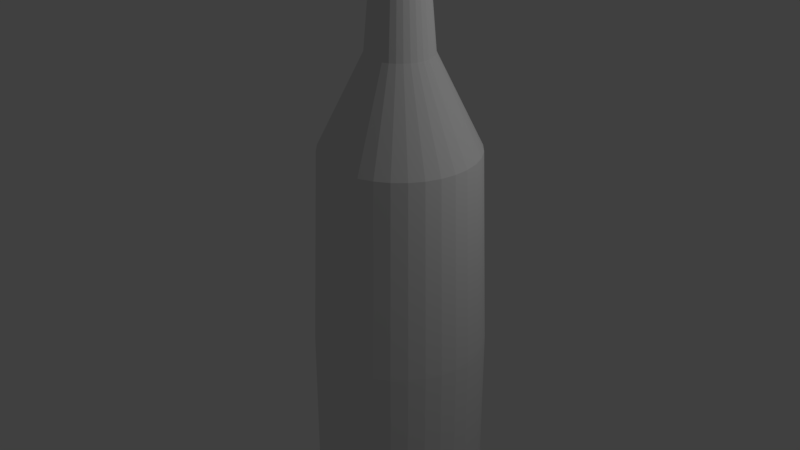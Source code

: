 # Source: botella.blend  (saved by Blender 2.78.0; exported with 4.5.12 LTS)
import bpy
from mathutils import Matrix  # noqa: F401  (used for matrix-valued properties, if any)

bpy.ops.wm.read_factory_settings(use_empty=True)
scene = bpy.context.scene
scene.name = 'Scene'

# ---- collections
col_collection_1 = bpy.data.collections.new('Collection 1'); scene.collection.children.link(col_collection_1)

# ---- world
world_world = bpy.data.worlds.new('World'); scene.world = world_world
world_world.color = (0.05088, 0.05088, 0.05088)
world_world.use_sun_shadow = False
world_world.sun_shadow_jitter_overblur = 0.0
world_world.cycles.sampling_method = 'MANUAL'

# ---- lights
light_lamp = bpy.data.lights.new('Lamp', 'POINT')
light_lamp.transmission_factor = 0.0
light_lamp.cutoff_distance = 30.0
light_lamp.energy = 100.0
light_lamp.shadow_buffer_clip_start = 1.001
light_lamp.shadow_soft_size = 0.1
light_lamp.shadow_maximum_resolution = 0.006
light_lamp.use_absolute_resolution = True

# ---- meshes
me_cylinder = bpy.data.meshes.new('Cylinder')
me_cylinder.from_pydata([(2.508e-07, 0.9936, -1.144), (1.881e-07, 0.9952, 0.9995), (0.1938, 0.9745, -1.144), (0.1942, 0.9761, 0.9995), (0.3802, 0.918, -1.144), (0.3808, 0.9194, 0.9995), (0.552, 0.8261, -1.144), (0.5529, 0.8275, 0.9995), (0.7026, 0.7026, -1.144), (0.7037, 0.7037, 0.9995), (0.8261, 0.552, -1.144), (0.8275, 0.5529, 0.9995), (0.918, 0.3802, -1.144), (0.9194, 0.3808, 0.9995), (0.9745, 0.1938, -1.144), (0.9761, 0.1942, 0.9995), (0.9936, 7.5e-08, -1.144), (0.9952, 7.513e-08, 0.9995), (0.9745, -0.1938, -1.144), (0.9761, -0.1942, 0.9995), (0.918, -0.3802, -1.144), (0.9194, -0.3808, 0.9995), (0.8261, -0.552, -1.144), (0.8275, -0.5529, 0.9995), (0.7026, -0.7026, -1.144), (0.7037, -0.7037, 0.9995), (0.552, -0.8261, -1.144), (0.5529, -0.8275, 0.9995), (0.3802, -0.918, -1.144), (0.3808, -0.9194, 0.9995), (0.1938, -0.9745, -1.144), (0.1942, -0.9761, 0.9995), (-3.243e-07, -0.9936, -1.144), (-3.247e-07, -0.9952, 0.9995), (-0.1938, -0.9745, -1.144), (-0.1942, -0.9761, 0.9995), (-0.3802, -0.918, -1.144), (-0.3808, -0.9194, 0.9995), (-0.552, -0.8261, -1.144), (-0.5529, -0.8275, 0.9995), (-0.7026, -0.7026, -1.144), (-0.7037, -0.7037, 0.9995), (-0.8261, -0.552, -1.144), (-0.8275, -0.5529, 0.9995), (-0.918, -0.3802, -1.144), (-0.9194, -0.3808, 0.9995), (-0.9745, -0.1938, -1.144), (-0.9761, -0.1942, 0.9995), (-0.9936, 9.596e-07, -1.144), (-0.9952, 9.611e-07, 0.9995), (-0.9745, 0.1938, -1.144), (-0.9761, 0.1942, 0.9995), (-0.918, 0.3802, -1.144), (-0.9194, 0.3808, 0.9995), (-0.8261, 0.552, -1.144), (-0.8275, 0.5529, 0.9995), (-0.7026, 0.7026, -1.144), (-0.7037, 0.7037, 0.9995), (-0.552, 0.8261, -1.144), (-0.5529, 0.8275, 0.9995), (-0.3802, 0.918, -1.144), (-0.3808, 0.9194, 0.9995), (-0.1938, 0.9745, -1.144), (-0.1942, 0.9761, 0.9995), (1.986e-07, 0.9072, 3.349), (0.177, 0.8897, 3.349), (0.3472, 0.8381, 3.349), (0.504, 0.7543, 3.349), (0.6415, 0.6415, 3.349), (0.7543, 0.504, 3.349), (0.8381, 0.3472, 3.349), (0.8897, 0.177, 3.349), (0.9072, 9.369e-08, 3.349), (0.8897, -0.177, 3.349), (0.8381, -0.3472, 3.349), (0.7543, -0.504, 3.349), (0.6415, -0.6415, 3.349), (0.504, -0.7543, 3.349), (0.3472, -0.8381, 3.349), (0.177, -0.8897, 3.349), (-2.853e-07, -0.9072, 3.349), (-0.177, -0.8897, 3.349), (-0.3472, -0.8381, 3.349), (-0.504, -0.7543, 3.349), (-0.6415, -0.6415, 3.349), (-0.7543, -0.504, 3.349), (-0.8381, -0.3472, 3.349), (-0.8897, -0.177, 3.349), (-0.9072, 9.008e-07, 3.349), (-0.8897, 0.177, 3.349), (-0.8381, 0.3472, 3.349), (-0.7543, 0.504, 3.349), (-0.6415, 0.6415, 3.349), (-0.504, 0.7543, 3.349), (-0.3472, 0.8381, 3.349), (-0.177, 0.8897, 3.349), (1.286e-07, 0.3824, 4.427), (0.0746, 0.375, 4.427), (0.1463, 0.3533, 4.427), (0.2124, 0.3179, 4.427), (0.2704, 0.2704, 4.427), (0.3179, 0.2124, 4.427), (0.3533, 0.1463, 4.427), (0.375, 0.0746, 4.427), (0.3824, 2.047e-07, 4.427), (0.375, -0.0746, 4.427), (0.3533, -0.1463, 4.427), (0.3179, -0.2124, 4.427), (0.2704, -0.2704, 4.427), (0.2124, -0.3179, 4.427), (0.1463, -0.3533, 4.427), (0.0746, -0.375, 4.427), (-5.242e-08, -0.3824, 4.427), (-0.0746, -0.375, 4.427), (-0.1463, -0.3533, 4.427), (-0.2124, -0.3179, 4.427), (-0.2704, -0.2704, 4.427), (-0.3179, -0.2124, 4.427), (-0.3533, -0.1463, 4.427), (-0.375, -0.0746, 4.427), (-0.3824, 5.438e-07, 4.427), (-0.375, 0.0746, 4.427), (-0.3533, 0.1463, 4.427), (-0.3179, 0.2124, 4.427), (-0.2704, 0.2704, 4.427), (-0.2124, 0.3179, 4.427), (-0.1463, 0.3533, 4.427), (-0.07459, 0.375, 4.427), (1.385e-07, 0.2988, 5.415), (0.05829, 0.2931, 5.415), (0.1143, 0.2761, 5.415), (0.166, 0.2484, 5.415), (0.2113, 0.2113, 5.415), (0.2484, 0.166, 5.415), (0.2761, 0.1143, 5.415), (0.2931, 0.05829, 5.415), (0.2988, 2.22e-07, 5.415), (0.2931, -0.05829, 5.415), (0.2761, -0.1143, 5.415), (0.2484, -0.166, 5.415), (0.2113, -0.2113, 5.415), (0.166, -0.2484, 5.415), (0.1143, -0.2761, 5.415), (0.05829, -0.2931, 5.415), (-1.528e-08, -0.2988, 5.415), (-0.05829, -0.2931, 5.415), (-0.1143, -0.2761, 5.415), (-0.166, -0.2484, 5.415), (-0.2113, -0.2113, 5.415), (-0.2484, -0.166, 5.415), (-0.2761, -0.1143, 5.415), (-0.2931, -0.05829, 5.415), (-0.2988, 4.868e-07, 5.415), (-0.2931, 0.05829, 5.415), (-0.2761, 0.1143, 5.415), (-0.2484, 0.166, 5.415), (-0.2113, 0.2113, 5.415), (-0.166, 0.2484, 5.415), (-0.1143, 0.2761, 5.415), (-0.05829, 0.2931, 5.415), (1.42e-07, 0.3254, 5.624), (0.06348, 0.3191, 5.624), (0.1245, 0.3006, 5.624), (0.1808, 0.2706, 5.624), (0.2301, 0.2301, 5.624), (0.2706, 0.1808, 5.624), (0.3006, 0.1245, 5.624), (0.3191, 0.06348, 5.624), (0.3254, 2.156e-07, 5.624), (0.3191, -0.06348, 5.624), (0.3006, -0.1245, 5.624), (0.2706, -0.1808, 5.624), (0.2301, -0.2301, 5.624), (0.1808, -0.2706, 5.624), (0.1245, -0.3006, 5.624), (0.06348, -0.3191, 5.624), (-2.793e-08, -0.3254, 5.624), (-0.06348, -0.3191, 5.624), (-0.1245, -0.3006, 5.624), (-0.1808, -0.2706, 5.624), (-0.2301, -0.2301, 5.624), (-0.2706, -0.1808, 5.624), (-0.3006, -0.1245, 5.624), (-0.3191, -0.06348, 5.624), (-0.3254, 5.037e-07, 5.624), (-0.3191, 0.06348, 5.624), (-0.3006, 0.1245, 5.624), (-0.2706, 0.1808, 5.624), (-0.2301, 0.2301, 5.624), (-0.1808, 0.2706, 5.624), (-0.1245, 0.3006, 5.624), (-0.06348, 0.3191, 5.624), (1.621e-07, 0.3293, 5.97), (0.06425, 0.323, 5.97), (0.126, 0.3043, 5.97), (0.183, 0.2738, 5.97), (0.2329, 0.2329, 5.97), (0.2738, 0.183, 5.97), (0.3043, 0.126, 5.97), (0.323, 0.06425, 5.97), (0.3293, 2.147e-07, 5.97), (0.323, -0.06425, 5.97), (0.3043, -0.126, 5.97), (0.2738, -0.183, 5.97), (0.2329, -0.2329, 5.97), (0.183, -0.2738, 5.97), (0.126, -0.3043, 5.97), (0.06425, -0.323, 5.97), (-3.033e-08, -0.3293, 5.97), (-0.06425, -0.323, 5.97), (-0.126, -0.3043, 5.97), (-0.183, -0.2738, 5.97), (-0.2329, -0.2329, 5.97), (-0.2738, -0.183, 5.97), (-0.3043, -0.126, 5.97), (-0.323, -0.06425, 5.97), (-0.3293, 5.057e-07, 5.97), (-0.323, 0.06425, 5.97), (-0.3043, 0.126, 5.97), (-0.2738, 0.183, 5.97), (-0.2329, 0.2329, 5.97), (-0.183, 0.2738, 5.97), (-0.126, 0.3043, 5.97), (-0.06425, 0.323, 5.97)], [], [(0, 1, 3, 2), (2, 3, 5, 4), (4, 5, 7, 6), (6, 7, 9, 8), (8, 9, 11, 10), (10, 11, 13, 12), (12, 13, 15, 14), (14, 15, 17, 16), (16, 17, 19, 18), (18, 19, 21, 20), (20, 21, 23, 22), (22, 23, 25, 24), (24, 25, 27, 26), (26, 27, 29, 28), (28, 29, 31, 30), (30, 31, 33, 32), (32, 33, 35, 34), (34, 35, 37, 36), (36, 37, 39, 38), (38, 39, 41, 40), (40, 41, 43, 42), (42, 43, 45, 44), (44, 45, 47, 46), (46, 47, 49, 48), (48, 49, 51, 50), (50, 51, 53, 52), (52, 53, 55, 54), (54, 55, 57, 56), (56, 57, 59, 58), (58, 59, 61, 60), (9, 7, 67, 68), (60, 61, 63, 62), (62, 63, 1, 0), (0, 2, 4, 6, 8, 10, 12, 14, 16, 18, 20, 22, 24, 26, 28, 30, 32, 34, 36, 38, 40, 42, 44, 46, 48, 50, 52, 54, 56, 58, 60, 62), (74, 73, 105, 106), (27, 25, 76, 77), (45, 43, 85, 86), (63, 61, 94, 95), (19, 17, 72, 73), (37, 35, 81, 82), (55, 53, 90, 91), (11, 9, 68, 69), (29, 27, 77, 78), (47, 45, 86, 87), (3, 1, 64, 65), (1, 63, 95, 64), (21, 19, 73, 74), (39, 37, 82, 83), (57, 55, 91, 92), (13, 11, 69, 70), (31, 29, 78, 79), (49, 47, 87, 88), (5, 3, 65, 66), (23, 21, 74, 75), (41, 39, 83, 84), (59, 57, 92, 93), (15, 13, 70, 71), (33, 31, 79, 80), (51, 49, 88, 89), (7, 5, 66, 67), (25, 23, 75, 76), (43, 41, 84, 85), (61, 59, 93, 94), (17, 15, 71, 72), (35, 33, 80, 81), (53, 51, 89, 90), (109, 108, 140, 141), (88, 87, 119, 120), (75, 74, 106, 107), (89, 88, 120, 121), (76, 75, 107, 108), (90, 89, 121, 122), (77, 76, 108, 109), (91, 90, 122, 123), (78, 77, 109, 110), (65, 64, 96, 97), (92, 91, 123, 124), (79, 78, 110, 111), (66, 65, 97, 98), (93, 92, 124, 125), (80, 79, 111, 112), (67, 66, 98, 99), (94, 93, 125, 126), (81, 80, 112, 113), (68, 67, 99, 100), (95, 94, 126, 127), (82, 81, 113, 114), (69, 68, 100, 101), (64, 95, 127, 96), (83, 82, 114, 115), (70, 69, 101, 102), (84, 83, 115, 116), (71, 70, 102, 103), (85, 84, 116, 117), (72, 71, 103, 104), (86, 85, 117, 118), (73, 72, 104, 105), (87, 86, 118, 119), (144, 143, 175, 176), (123, 122, 154, 155), (110, 109, 141, 142), (97, 96, 128, 129), (124, 123, 155, 156), (111, 110, 142, 143), (98, 97, 129, 130), (125, 124, 156, 157), (112, 111, 143, 144), (99, 98, 130, 131), (126, 125, 157, 158), (113, 112, 144, 145), (100, 99, 131, 132), (127, 126, 158, 159), (114, 113, 145, 146), (101, 100, 132, 133), (96, 127, 159, 128), (115, 114, 146, 147), (102, 101, 133, 134), (116, 115, 147, 148), (103, 102, 134, 135), (117, 116, 148, 149), (104, 103, 135, 136), (118, 117, 149, 150), (105, 104, 136, 137), (119, 118, 150, 151), (106, 105, 137, 138), (120, 119, 151, 152), (107, 106, 138, 139), (121, 120, 152, 153), (108, 107, 139, 140), (122, 121, 153, 154), (179, 178, 210, 211), (131, 130, 162, 163), (158, 157, 189, 190), (145, 144, 176, 177), (132, 131, 163, 164), (159, 158, 190, 191), (146, 145, 177, 178), (133, 132, 164, 165), (128, 159, 191, 160), (147, 146, 178, 179), (134, 133, 165, 166), (148, 147, 179, 180), (135, 134, 166, 167), (149, 148, 180, 181), (136, 135, 167, 168), (150, 149, 181, 182), (137, 136, 168, 169), (151, 150, 182, 183), (138, 137, 169, 170), (152, 151, 183, 184), (139, 138, 170, 171), (153, 152, 184, 185), (140, 139, 171, 172), (154, 153, 185, 186), (141, 140, 172, 173), (155, 154, 186, 187), (142, 141, 173, 174), (129, 128, 160, 161), (156, 155, 187, 188), (143, 142, 174, 175), (130, 129, 161, 162), (157, 156, 188, 189), (193, 192, 223, 222, 221, 220, 219, 218, 217, 216, 215, 214, 213, 212, 211, 210, 209, 208, 207, 206, 205, 204, 203, 202, 201, 200, 199, 198, 197, 196, 195, 194), (166, 165, 197, 198), (180, 179, 211, 212), (167, 166, 198, 199), (181, 180, 212, 213), (168, 167, 199, 200), (182, 181, 213, 214), (169, 168, 200, 201), (183, 182, 214, 215), (170, 169, 201, 202), (184, 183, 215, 216), (171, 170, 202, 203), (185, 184, 216, 217), (172, 171, 203, 204), (186, 185, 217, 218), (173, 172, 204, 205), (187, 186, 218, 219), (174, 173, 205, 206), (161, 160, 192, 193), (188, 187, 219, 220), (175, 174, 206, 207), (162, 161, 193, 194), (189, 188, 220, 221), (176, 175, 207, 208), (163, 162, 194, 195), (190, 189, 221, 222), (177, 176, 208, 209), (164, 163, 195, 196), (191, 190, 222, 223), (178, 177, 209, 210), (165, 164, 196, 197), (160, 191, 223, 192)])
_uv = me_cylinder.uv_layers.new(name='UVMap')
_uv.uv.foreach_set('vector', [0.1499, -0.00363, 0.2297, 1.033, 0.1973, 1.055, 0.1241, 0.01829, 0.1241, 0.01829, 0.1973, 1.055, 0.1625, 1.074, 0.09879, 0.03747, 0.09879, 0.03747, 0.1625, 1.074, 0.1251, 1.089, 0.07371, 0.05318, 0.07371, 0.05318, 0.1251, 1.089, 0.0849, 1.101, 0.0488, 0.06479, 0.0488, 0.06479, 0.0849, 1.101, 0.04241, 1.108, 0.02398, 0.07188, 1.024, 0.07188, 1.042, 1.108, 0.9986, 1.111, 0.9992, 0.07417, 0.9992, 0.07417, 0.9986, 1.111, 0.9548, 1.108, 0.9744, 0.07157, 0.9744, 0.07157, 0.9548, 1.108, 0.9124, 1.101, 0.9496, 0.06418, 0.9496, 0.06418, 0.9124, 1.101, 0.8725, 1.089, 0.9247, 0.05228, 0.9247, 0.05228, 0.8725, 1.089, 0.8352, 1.073, 0.8996, 0.03634, 0.8996, 0.03634, 0.8352, 1.073, 0.8006, 1.053, 0.8742, 0.01696, 0.8742, 0.01696, 0.8006, 1.053, 0.7683, 1.031, 0.8484, -0.005112, 0.8484, -0.005112, 0.7683, 1.031, 0.7379, 1.007, 0.822, -0.02903, 0.822, -0.02903, 0.7379, 1.007, 0.709, 0.9823, 0.7948, -0.05386, 0.7948, -0.05386, 0.709, 0.9823, 0.6812, 0.9574, 0.7663, -0.07867, 0.7663, -0.07867, 0.6812, 0.9574, 0.6542, 0.9336, 0.7361, -0.1025, 0.7361, -0.1025, 0.6542, 0.9336, 0.6278, 0.9116, 0.7038, -0.1244, 0.7038, -0.1244, 0.6278, 0.9116, 0.6018, 0.8924, 0.6689, -0.1436, 0.6689, -0.1436, 0.6018, 0.8924, 0.5759, 0.8767, 0.6307, -0.1593, 0.6307, -0.1593, 0.5759, 0.8767, 0.5503, 0.865, 0.5892, -0.1709, 0.5892, -0.1709, 0.5503, 0.865, 0.5247, 0.8579, 0.5447, -0.178, 0.5447, -0.178, 0.5247, 0.8579, 0.4992, 0.8556, 0.4985, -0.1803, 0.4985, -0.1803, 0.4992, 0.8556, 0.4736, 0.8582, 0.4523, -0.1777, 0.4523, -0.1777, 0.4736, 0.8582, 0.4481, 0.8656, 0.408, -0.1703, 0.408, -0.1703, 0.4481, 0.8656, 0.4224, 0.8776, 0.3667, -0.1584, 0.3667, -0.1584, 0.4224, 0.8776, 0.3966, 0.8935, 0.3288, -0.1425, 0.3288, -0.1425, 0.3966, 0.8935, 0.3705, 0.9129, 0.294, -0.1231, 0.294, -0.1231, 0.3705, 0.9129, 0.3441, 0.9351, 0.2619, -0.101, 0.2619, -0.101, 0.3441, 0.9351, 0.317, 0.959, 0.2319, -0.0771, 0.2319, -0.0771, 0.317, 0.959, 0.2892, 0.9839, 0.2035, -0.05226, 0.0849, 1.101, 0.1251, 1.089, 0.2892, 2.216, 0.2711, 2.226, 0.2035, -0.05226, 0.2892, 0.9839, 0.2602, 1.009, 0.1762, -0.02745, 0.1762, -0.02745, 0.2602, 1.009, 0.2297, 1.033, 0.1499, -0.00363, 1.15, -0.00363, 1.124, 0.01829, 1.099, 0.03747, 1.074, 0.05318, 1.049, 0.06479, 1.024, 0.07188, 0.9992, 0.07417, 0.9744, 0.07157, 0.9496, 0.06418, 0.9247, 0.05228, 0.8996, 0.03634, 0.8742, 0.01696, 0.8484, -0.005112, 0.822, -0.02903, 0.7948, -0.05386, 0.7663, -0.07867, 0.7361, -0.1025, 0.7038, -0.1244, 0.6689, -0.1436, 0.6307, -0.1593, 0.5892, -0.1709, 0.5447, -0.178, 1.499, -0.1803, 1.452, -0.1777, 1.408, -0.1703, 1.367, -0.1584, 1.329, -0.1425, 1.294, -0.1231, 1.262, -0.101, 1.232, -0.0771, 1.203, -0.05226, 1.176, -0.02745, 0.693, 2.201, 0.7097, 2.215, 0.5403, 2.68, 0.548, 2.674, 0.7379, 1.007, 0.7683, 1.031, 0.6608, 2.163, 0.6449, 2.141, 0.4992, 0.8556, 0.5247, 0.8579, 0.5158, 2.005, 0.4995, 2.003, 0.2602, 1.009, 0.2892, 0.9839, 0.37, 2.12, 0.3541, 2.142, 0.8725, 1.089, 0.9124, 1.101, 0.7276, 2.226, 0.7097, 2.215, 0.6018, 0.8924, 0.6278, 0.9116, 0.5808, 2.054, 0.5647, 2.036, 0.3705, 0.9129, 0.3966, 0.8935, 0.4343, 2.037, 0.4181, 2.055, 0.04241, 1.108, 0.0849, 1.101, 0.2711, 2.226, 0.247, 2.233, 0.709, 0.9823, 0.7379, 1.007, 0.6449, 2.141, 0.6289, 2.118, 0.4736, 0.8582, 0.4992, 0.8556, 0.4995, 2.003, 0.4831, 2.005, 0.1973, 1.055, 0.2297, 1.033, 0.3382, 2.164, 0.3222, 2.184, 0.2297, 1.033, 0.2602, 1.009, 0.3541, 2.142, 0.3382, 2.164, 0.8352, 1.073, 0.8725, 1.089, 0.7097, 2.215, 0.693, 2.201, 0.5759, 0.8767, 0.6018, 0.8924, 0.5647, 2.036, 0.5484, 2.022, 0.3441, 0.9351, 0.3705, 0.9129, 0.4181, 2.055, 0.402, 2.075, 0.9986, 1.111, 1.042, 1.108, 1.247, 2.233, 0.9536, 2.235, 0.6812, 0.9574, 0.709, 0.9823, 0.6289, 2.118, 0.613, 2.096, 0.4481, 0.8656, 0.4736, 0.8582, 0.4831, 2.005, 0.4668, 2.012, 0.1625, 1.074, 0.1973, 1.055, 0.3222, 2.184, 0.306, 2.202, 0.8006, 1.053, 0.8352, 1.073, 0.693, 2.201, 0.6768, 2.183, 0.5503, 0.865, 0.5759, 0.8767, 0.5484, 2.022, 0.5321, 2.011, 0.317, 0.959, 0.3441, 0.9351, 0.402, 2.075, 0.386, 2.097, 0.9548, 1.108, 0.9986, 1.111, 0.9536, 2.235, 0.751, 2.233, 0.6542, 0.9336, 0.6812, 0.9574, 0.613, 2.096, 0.5969, 2.074, 0.4224, 0.8776, 0.4481, 0.8656, 0.4668, 2.012, 0.4505, 2.023, 0.1251, 1.089, 0.1625, 1.074, 0.306, 2.202, 0.2892, 2.216, 0.7683, 1.031, 0.8006, 1.053, 0.6768, 2.183, 0.6608, 2.163, 0.5247, 0.8579, 0.5503, 0.865, 0.5321, 2.011, 0.5158, 2.005, 0.2892, 0.9839, 0.317, 0.959, 0.386, 2.097, 0.37, 2.12, 0.9124, 1.101, 0.9548, 1.108, 0.751, 2.233, 0.7276, 2.226, 0.6278, 0.9116, 0.6542, 0.9336, 0.5969, 2.074, 0.5808, 2.054, 0.3966, 0.8935, 0.4224, 0.8776, 0.4505, 2.023, 0.4343, 2.037, 0.554, 2.649, 0.5544, 2.658, 0.5339, 3.131, 0.5345, 3.124, 0.4668, 2.012, 0.4831, 2.005, 0.4918, 2.592, 0.484, 2.595, 0.6768, 2.183, 0.693, 2.201, 0.548, 2.674, 0.5526, 2.667, 0.4505, 2.023, 0.4668, 2.012, 0.484, 2.595, 0.4765, 2.599, 0.6608, 2.163, 0.6768, 2.183, 0.5526, 2.667, 0.5544, 2.658, 0.4343, 2.037, 0.4505, 2.023, 0.4765, 2.599, 0.4693, 2.605, 0.6449, 2.141, 0.6608, 2.163, 0.5544, 2.658, 0.554, 2.649, 0.4181, 2.055, 0.4343, 2.037, 0.4693, 2.605, 0.4627, 2.613, 0.6289, 2.118, 0.6449, 2.141, 0.554, 2.649, 0.5517, 2.64, 0.3222, 2.184, 0.3382, 2.164, 0.4456, 2.659, 0.4476, 2.667, 0.402, 2.075, 0.4181, 2.055, 0.4627, 2.613, 0.4568, 2.621, 0.613, 2.096, 0.6289, 2.118, 0.5517, 2.64, 0.5478, 2.63, 0.306, 2.202, 0.3222, 2.184, 0.4476, 2.667, 0.4524, 2.675, 0.386, 2.097, 0.402, 2.075, 0.4568, 2.621, 0.4519, 2.631, 0.5969, 2.074, 0.613, 2.096, 0.5478, 2.63, 0.5428, 2.621, 0.2892, 2.216, 0.306, 2.202, 0.4524, 2.675, 0.4603, 2.681, 0.37, 2.12, 0.386, 2.097, 0.4519, 2.631, 0.4481, 2.64, 0.5808, 2.054, 0.5969, 2.074, 0.5428, 2.621, 0.5369, 2.612, 0.2711, 2.226, 0.2892, 2.216, 0.4603, 2.681, 0.4713, 2.685, 0.3541, 2.142, 0.37, 2.12, 0.4481, 2.64, 0.4459, 2.65, 0.5647, 2.036, 0.5808, 2.054, 0.5369, 2.612, 0.5302, 2.605, 0.247, 2.233, 0.2711, 2.226, 0.4713, 2.685, 0.4851, 2.688, 0.3382, 2.164, 0.3541, 2.142, 0.4459, 2.65, 0.4456, 2.659, 0.5484, 2.022, 0.5647, 2.036, 0.5302, 2.605, 0.5231, 2.599, 0.9536, 2.235, 1.247, 2.233, 0.4851, 2.688, 0.5005, 2.689, 0.5321, 2.011, 0.5484, 2.022, 0.5231, 2.599, 0.5155, 2.594, 0.751, 2.233, 0.9536, 2.235, 0.5005, 2.689, 0.5158, 2.688, 0.5158, 2.005, 0.5321, 2.011, 0.5155, 2.594, 0.5077, 2.592, 0.7276, 2.226, 0.751, 2.233, 0.5158, 2.688, 0.5295, 2.685, 0.4995, 2.003, 0.5158, 2.005, 0.5077, 2.592, 0.4997, 2.591, 0.7097, 2.215, 0.7276, 2.226, 0.5295, 2.685, 0.5403, 2.68, 0.4831, 2.005, 0.4995, 2.003, 0.4997, 2.591, 0.4918, 2.592, 0.5289, 3.102, 0.5318, 3.109, 0.5332, 3.21, 0.5302, 3.202, 0.4627, 2.613, 0.4693, 2.605, 0.4788, 3.09, 0.4745, 3.096, 0.5517, 2.64, 0.554, 2.649, 0.5345, 3.124, 0.5337, 3.117, 0.4476, 2.667, 0.4456, 2.659, 0.4661, 3.132, 0.4683, 3.139, 0.4568, 2.621, 0.4627, 2.613, 0.4745, 3.096, 0.4709, 3.103, 0.5478, 2.63, 0.5517, 2.64, 0.5337, 3.117, 0.5318, 3.109, 0.4524, 2.675, 0.4476, 2.667, 0.4683, 3.139, 0.472, 3.144, 0.4519, 2.631, 0.4568, 2.621, 0.4709, 3.103, 0.468, 3.11, 0.5428, 2.621, 0.5478, 2.63, 0.5318, 3.109, 0.5289, 3.102, 0.4603, 2.681, 0.4524, 2.675, 0.472, 3.144, 0.4773, 3.149, 0.4481, 2.64, 0.4519, 2.631, 0.468, 3.11, 0.4662, 3.117, 0.5369, 2.612, 0.5428, 2.621, 0.5289, 3.102, 0.5252, 3.096, 0.4713, 2.685, 0.4603, 2.681, 0.4773, 3.149, 0.484, 3.153, 0.4459, 2.65, 0.4481, 2.64, 0.4662, 3.117, 0.4655, 3.125, 0.5302, 2.605, 0.5369, 2.612, 0.5252, 3.096, 0.5209, 3.09, 0.4851, 2.688, 0.4713, 2.685, 0.484, 3.153, 0.4919, 3.155, 0.4456, 2.659, 0.4459, 2.65, 0.4655, 3.125, 0.4661, 3.132, 0.5231, 2.599, 0.5302, 2.605, 0.5209, 3.09, 0.516, 3.085, 0.5005, 2.689, 0.4851, 2.688, 0.4919, 3.155, 0.5003, 3.155, 0.5155, 2.594, 0.5231, 2.599, 0.516, 3.085, 0.5108, 3.082, 0.5158, 2.688, 0.5005, 2.689, 0.5003, 3.155, 0.5087, 3.155, 0.5077, 2.592, 0.5155, 2.594, 0.5108, 3.082, 0.5054, 3.079, 0.5295, 2.685, 0.5158, 2.688, 0.5087, 3.155, 0.5164, 3.152, 0.4997, 2.591, 0.5077, 2.592, 0.5054, 3.079, 0.4998, 3.079, 0.5403, 2.68, 0.5295, 2.685, 0.5164, 3.152, 0.5231, 3.149, 0.4918, 2.592, 0.4997, 2.591, 0.4998, 3.079, 0.4943, 3.08, 0.548, 2.674, 0.5403, 2.68, 0.5231, 3.149, 0.5283, 3.144, 0.484, 2.595, 0.4918, 2.592, 0.4943, 3.08, 0.4888, 3.082, 0.5526, 2.667, 0.548, 2.674, 0.5283, 3.144, 0.5319, 3.138, 0.4765, 2.599, 0.484, 2.595, 0.4888, 3.082, 0.4837, 3.085, 0.5544, 2.658, 0.5526, 2.667, 0.5319, 3.138, 0.5339, 3.131, 0.4693, 2.605, 0.4765, 2.599, 0.4837, 3.085, 0.4788, 3.09, 0.5167, 3.183, 0.5217, 3.188, 0.5209, 3.355, 0.516, 3.35, 0.4773, 3.149, 0.472, 3.144, 0.4704, 3.248, 0.476, 3.253, 0.4662, 3.117, 0.468, 3.11, 0.4666, 3.21, 0.4646, 3.218, 0.5252, 3.096, 0.5289, 3.102, 0.5302, 3.202, 0.5263, 3.195, 0.484, 3.153, 0.4773, 3.149, 0.476, 3.253, 0.4831, 3.257, 0.4655, 3.125, 0.4662, 3.117, 0.4646, 3.218, 0.4638, 3.226, 0.5209, 3.09, 0.5252, 3.096, 0.5263, 3.195, 0.5217, 3.188, 0.4919, 3.155, 0.484, 3.153, 0.4831, 3.257, 0.4914, 3.259, 0.4661, 3.132, 0.4655, 3.125, 0.4638, 3.226, 0.4644, 3.234, 0.516, 3.085, 0.5209, 3.09, 0.5217, 3.188, 0.5167, 3.183, 0.5003, 3.155, 0.4919, 3.155, 0.4914, 3.259, 0.5003, 3.26, 0.5108, 3.082, 0.516, 3.085, 0.5167, 3.183, 0.5113, 3.179, 0.5087, 3.155, 0.5003, 3.155, 0.5003, 3.26, 0.5092, 3.259, 0.5054, 3.079, 0.5108, 3.082, 0.5113, 3.179, 0.5056, 3.177, 0.5164, 3.152, 0.5087, 3.155, 0.5092, 3.259, 0.5174, 3.256, 0.4998, 3.079, 0.5054, 3.079, 0.5056, 3.177, 0.4998, 3.176, 0.5231, 3.149, 0.5164, 3.152, 0.5174, 3.256, 0.5244, 3.252, 0.4943, 3.08, 0.4998, 3.079, 0.4998, 3.176, 0.494, 3.177, 0.5283, 3.144, 0.5231, 3.149, 0.5244, 3.252, 0.5299, 3.247, 0.4888, 3.082, 0.4943, 3.08, 0.494, 3.177, 0.4884, 3.18, 0.5319, 3.138, 0.5283, 3.144, 0.5299, 3.247, 0.5336, 3.241, 0.4837, 3.085, 0.4888, 3.082, 0.4884, 3.18, 0.483, 3.183, 0.5339, 3.131, 0.5319, 3.138, 0.5336, 3.241, 0.5357, 3.234, 0.4788, 3.09, 0.4837, 3.085, 0.483, 3.183, 0.478, 3.189, 0.5345, 3.124, 0.5339, 3.131, 0.5357, 3.234, 0.5362, 3.226, 0.4745, 3.096, 0.4788, 3.09, 0.478, 3.189, 0.4734, 3.195, 0.5337, 3.117, 0.5345, 3.124, 0.5362, 3.226, 0.5353, 3.218, 0.4683, 3.139, 0.4661, 3.132, 0.4644, 3.234, 0.4666, 3.241, 0.4709, 3.103, 0.4745, 3.096, 0.4734, 3.195, 0.4696, 3.202, 0.5318, 3.109, 0.5337, 3.117, 0.5353, 3.218, 0.5332, 3.21, 0.472, 3.144, 0.4683, 3.139, 0.4666, 3.241, 0.4704, 3.248, 0.468, 3.11, 0.4709, 3.103, 0.4696, 3.202, 0.4666, 3.21, 0.4683, 3.409, 0.4662, 3.402, 0.4655, 3.394, 0.4662, 3.386, 0.468, 3.377, 0.4709, 3.37, 0.4745, 3.362, 0.4788, 3.356, 0.4837, 3.35, 0.4888, 3.347, 0.4943, 3.344, 0.4998, 3.343, 0.5054, 3.344, 0.5108, 3.346, 0.516, 3.35, 0.5209, 3.355, 0.5252, 3.362, 0.5289, 3.369, 0.5318, 3.377, 0.5337, 3.385, 0.5345, 3.393, 0.5339, 3.401, 0.5319, 3.409, 0.5283, 3.415, 0.5231, 3.42, 0.5164, 3.424, 0.5087, 3.427, 0.5003, 3.428, 0.4919, 3.427, 0.484, 3.424, 0.4773, 3.421, 0.472, 3.415, 0.5003, 3.26, 0.4914, 3.259, 0.4919, 3.427, 0.5003, 3.428, 0.5113, 3.179, 0.5167, 3.183, 0.516, 3.35, 0.5108, 3.346, 0.5092, 3.259, 0.5003, 3.26, 0.5003, 3.428, 0.5087, 3.427, 0.5056, 3.177, 0.5113, 3.179, 0.5108, 3.346, 0.5054, 3.344, 0.5174, 3.256, 0.5092, 3.259, 0.5087, 3.427, 0.5164, 3.424, 0.4998, 3.176, 0.5056, 3.177, 0.5054, 3.344, 0.4998, 3.343, 0.5244, 3.252, 0.5174, 3.256, 0.5164, 3.424, 0.5231, 3.42, 0.494, 3.177, 0.4998, 3.176, 0.4998, 3.343, 0.4943, 3.344, 0.5299, 3.247, 0.5244, 3.252, 0.5231, 3.42, 0.5283, 3.415, 0.4884, 3.18, 0.494, 3.177, 0.4943, 3.344, 0.4888, 3.347, 0.5336, 3.241, 0.5299, 3.247, 0.5283, 3.415, 0.5319, 3.409, 0.483, 3.183, 0.4884, 3.18, 0.4888, 3.347, 0.4837, 3.35, 0.5357, 3.234, 0.5336, 3.241, 0.5319, 3.409, 0.5339, 3.401, 0.478, 3.189, 0.483, 3.183, 0.4837, 3.35, 0.4788, 3.356, 0.5362, 3.226, 0.5357, 3.234, 0.5339, 3.401, 0.5345, 3.393, 0.4734, 3.195, 0.478, 3.189, 0.4788, 3.356, 0.4745, 3.362, 0.5353, 3.218, 0.5362, 3.226, 0.5345, 3.393, 0.5337, 3.385, 0.4666, 3.241, 0.4644, 3.234, 0.4662, 3.402, 0.4683, 3.409, 0.4696, 3.202, 0.4734, 3.195, 0.4745, 3.362, 0.4709, 3.37, 0.5332, 3.21, 0.5353, 3.218, 0.5337, 3.385, 0.5318, 3.377, 0.4704, 3.248, 0.4666, 3.241, 0.4683, 3.409, 0.472, 3.415, 0.4666, 3.21, 0.4696, 3.202, 0.4709, 3.37, 0.468, 3.377, 0.5302, 3.202, 0.5332, 3.21, 0.5318, 3.377, 0.5289, 3.369, 0.476, 3.253, 0.4704, 3.248, 0.472, 3.415, 0.4773, 3.421, 0.4646, 3.218, 0.4666, 3.21, 0.468, 3.377, 0.4662, 3.386, 0.5263, 3.195, 0.5302, 3.202, 0.5289, 3.369, 0.5252, 3.362, 0.4831, 3.257, 0.476, 3.253, 0.4773, 3.421, 0.484, 3.424, 0.4638, 3.226, 0.4646, 3.218, 0.4662, 3.386, 0.4655, 3.394, 0.5217, 3.188, 0.5263, 3.195, 0.5252, 3.362, 0.5209, 3.355, 0.4914, 3.259, 0.4831, 3.257, 0.484, 3.424, 0.4919, 3.427, 0.4644, 3.234, 0.4638, 3.226, 0.4655, 3.394, 0.4662, 3.402])
me_cylinder.use_remesh_preserve_volume = False
me_cylinder.use_remesh_preserve_attributes = False
me_cylinder.use_mirror_vertex_groups = False
me_cylinder.update()

# ---- objects
ob_cylinder = bpy.data.objects.new('Cylinder', me_cylinder)
ob_lamp = bpy.data.objects.new('Lamp', light_lamp)

# ---- transforms, parenting, visibility, modifiers, constraints
ob_cylinder.location = (0.0, 0.0, 0.0)
ob_cylinder.lineart.crease_threshold = 0.0
ob_lamp.location = (4.076, 1.005, 5.904)
ob_lamp.rotation_euler = (0.6503, 0.05522, 1.866)
ob_lamp.lock_rotations_4d = False
ob_lamp.empty_display_type = 'ARROWS'
ob_lamp.color = (0.0, 0.0, 0.0, 0.0)
ob_lamp.lineart.crease_threshold = 0.0

# ---- collection membership
col_collection_1.objects.link(ob_cylinder)
col_collection_1.objects.link(ob_lamp)

# ---- scene / render settings (as saved in the file)
scene.frame_start = 1; scene.frame_end = 250; scene.frame_set(1)
scene.render.engine = 'BLENDER_EEVEE_NEXT'
scene.render.resolution_percentage = 50
scene.render.dither_intensity = 0.0
scene.cycles.use_denoising = False
scene.cycles.samples = 128
scene.cycles.sampling_pattern = 'TABULATED_SOBOL'
scene.cycles.light_sampling_threshold = 0.0
scene.cycles.use_adaptive_sampling = False
scene.cycles.use_light_tree = False
scene.cycles.blur_glossy = 0.0
scene.cycles.sample_clamp_indirect = 0.0
scene.view_settings.view_transform = 'Standard'
bpy.context.view_layer.update()

# ---- added for rendering (the .blend has no active camera): camera
cam_auto = bpy.data.cameras.new('AutoCamera')
cam_auto.lens = 50.0
cam_auto.sensor_width = 36.0
cam_auto.clip_end = 1000.0
ob_auto_camera = bpy.data.objects.new('AutoCamera', cam_auto)
scene.collection.objects.link(ob_auto_camera)
ob_auto_camera.location = (7.07873, -8.49447, 8.07579)
ob_auto_camera.rotation_euler = (1.09748, -7.21219e-08, 0.694738)
scene.camera = ob_auto_camera
bpy.context.view_layer.update()
